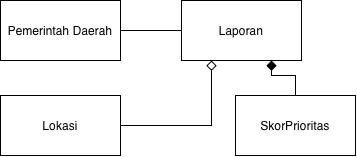

The diagram above was exported from draw.io. Its source (the exported page's mxGraphModel, read from the mxfile embedded in the PNG):
<mxGraphModel dx="574" dy="740" grid="0" gridSize="10" guides="1" tooltips="1" connect="1" arrows="1" fold="1" page="0" pageScale="1" pageWidth="827" pageHeight="1169" math="0" shadow="0">
  <root>
    <mxCell id="0" />
    <mxCell id="1" parent="0" />
    <mxCell id="MjHrW_VSa81tjzcXU54p-7" edge="1" parent="1" source="aIFnfltPST23z5eMDlw2-1" style="edgeStyle=none;curved=1;rounded=0;orthogonalLoop=1;jettySize=auto;html=1;entryX=0;entryY=0.5;entryDx=0;entryDy=0;fontSize=12;startSize=8;endSize=8;endArrow=none;endFill=0;" target="MjHrW_VSa81tjzcXU54p-1">
      <mxGeometry relative="1" as="geometry" />
    </mxCell>
    <mxCell id="aIFnfltPST23z5eMDlw2-1" parent="1" style="rounded=0;whiteSpace=wrap;html=1;" value="Pemerintah Daerah" vertex="1">
      <mxGeometry height="60" width="120" x="9" y="61" as="geometry" />
    </mxCell>
    <mxCell id="MjHrW_VSa81tjzcXU54p-1" parent="1" style="rounded=0;whiteSpace=wrap;html=1;" value="Laporan" vertex="1">
      <mxGeometry height="60" width="120" x="190" y="61" as="geometry" />
    </mxCell>
    <mxCell id="MjHrW_VSa81tjzcXU54p-6" edge="1" parent="1" source="MjHrW_VSa81tjzcXU54p-2" style="edgeStyle=orthogonalEdgeStyle;rounded=0;orthogonalLoop=1;jettySize=auto;html=1;entryX=0.75;entryY=1;entryDx=0;entryDy=0;fontSize=12;startSize=8;endSize=8;endArrow=diamond;endFill=1;" target="MjHrW_VSa81tjzcXU54p-1">
      <mxGeometry relative="1" as="geometry" />
    </mxCell>
    <mxCell id="MjHrW_VSa81tjzcXU54p-2" parent="1" style="rounded=0;whiteSpace=wrap;html=1;" value="SkorPrioritas" vertex="1">
      <mxGeometry height="60" width="120" x="244" y="156" as="geometry" />
    </mxCell>
    <mxCell id="MjHrW_VSa81tjzcXU54p-5" edge="1" parent="1" source="MjHrW_VSa81tjzcXU54p-3" style="edgeStyle=orthogonalEdgeStyle;rounded=0;orthogonalLoop=1;jettySize=auto;html=1;entryX=0.25;entryY=1;entryDx=0;entryDy=0;fontSize=12;startSize=8;endSize=8;endArrow=diamond;endFill=0;" target="MjHrW_VSa81tjzcXU54p-1">
      <mxGeometry relative="1" as="geometry" />
    </mxCell>
    <mxCell id="MjHrW_VSa81tjzcXU54p-3" parent="1" style="rounded=0;whiteSpace=wrap;html=1;" value="Lokasi" vertex="1">
      <mxGeometry height="60" width="120" x="9" y="156" as="geometry" />
    </mxCell>
  </root>
</mxGraphModel>